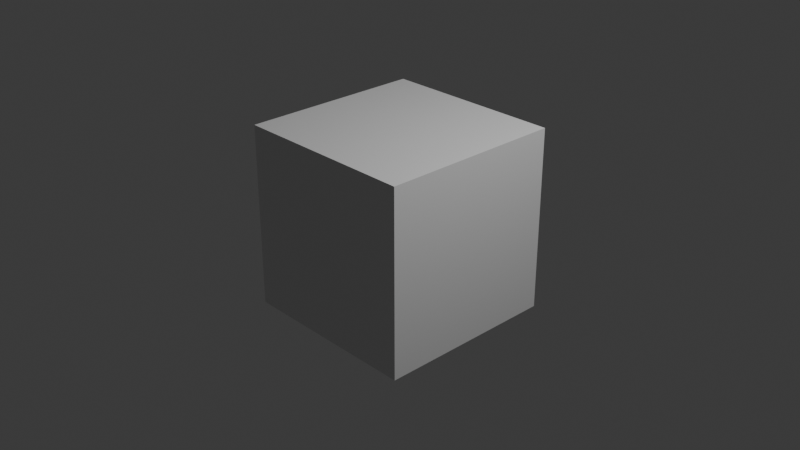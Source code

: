 # Source: tests.test_dna.test_comparing_topologies_top_old_.blend  (saved by Blender 5.2.44; exported with 4.5.12 LTS)
import bpy
from mathutils import Matrix  # noqa: F401  (used for matrix-valued properties, if any)

bpy.ops.wm.read_factory_settings(use_empty=True)
scene = bpy.context.scene
scene.name = 'Scene'

# ---- collections
col_collection = bpy.data.collections.new('Collection'); scene.collection.children.link(col_collection)
col_molecular_nodes = bpy.data.collections.new('Molecular Nodes'); scene.collection.children.link(col_molecular_nodes)

# ---- materials (node trees are filled in below, after node groups)
mat_material = bpy.data.materials.new('Material')
mat_material.alpha_threshold = 0.0
mat_material.use_backface_culling_lightprobe_volume = False
mat_material.roughness = 0.5
mat_material.line_color = (0.0, 0.0, 0.0, 1.0)

# ---- node groups
ng_mn_newoxdnaobject = bpy.data.node_groups.new('MN_NewOXDNAObject', 'GeometryNodeTree')
_s = ng_mn_newoxdnaobject.interface.new_socket(name='Geometry', in_out='OUTPUT', socket_type='NodeSocketGeometry')
_s = ng_mn_newoxdnaobject.interface.new_socket(name='Atoms', in_out='INPUT', socket_type='NodeSocketGeometry')
ng_mn_newoxdnaobject.is_modifier = True
_N = ng_mn_newoxdnaobject.nodes; _L = ng_mn_newoxdnaobject.links
n0 = _N.new('NodeGroupInput'); n0.name = 'Group Input'; n0.location = (-340, 0)
n1 = _N.new('NodeGroupOutput'); n1.name = 'Group Output'; n1.location = (200, 0)
_L.new(n0.outputs[0], n1.inputs[0])
n1.is_active_output = True

# ---- material node trees
mat_material.use_nodes = True; mat_material.node_tree.nodes.clear()
_N = mat_material.node_tree.nodes; _L = mat_material.node_tree.links
n0 = _N.new('ShaderNodeOutputMaterial'); n0.name = 'Material Output'; n0.location = (200, 100)
n1 = _N.new('ShaderNodeBsdfPrincipled'); n1.name = 'Principled BSDF'; n1.location = (-200, 100)
n1.inputs[10].default_value = 0.005
_L.new(n1.outputs[0], n0.inputs[0])
n0.is_active_output = True

# ---- world
world_world = bpy.data.worlds.new('World'); scene.world = world_world
world_world.use_nodes = True; world_world.node_tree.nodes.clear()
_N = world_world.node_tree.nodes; _L = world_world.node_tree.links
n0 = _N.new('ShaderNodeOutputWorld'); n0.name = 'World Output'; n0.location = (200, 100)
n1 = _N.new('ShaderNodeBackground'); n1.name = 'Background'; n1.location = (-200, 100)
n1.inputs[0].default_value = (0.05088, 0.05088, 0.05088, 1.0)
_L.new(n1.outputs[0], n0.inputs[0])
n0.is_active_output = True
world_world.color = (0.05088, 0.05088, 0.05088)
world_world.sun_shadow_jitter_overblur = 0.0

# ---- cameras
cam_camera = bpy.data.cameras.new('Camera')
cam_camera.clip_end = 100.0
cam_camera.ortho_scale = 7.314

# ---- lights
light_light = bpy.data.lights.new('Light', 'POINT')
light_light.energy = 1000.0
light_light.shadow_soft_size = 0.1

# ---- meshes
me_cube = bpy.data.meshes.new('Cube')
me_cube.from_pydata([(1.0, 1.0, 1.0), (1.0, 1.0, -1.0), (1.0, -1.0, 1.0), (1.0, -1.0, -1.0), (-1.0, 1.0, 1.0), (-1.0, 1.0, -1.0), (-1.0, -1.0, 1.0), (-1.0, -1.0, -1.0)], [], [(0, 4, 6, 2), (3, 2, 6, 7), (7, 6, 4, 5), (5, 1, 3, 7), (1, 0, 2, 3), (5, 4, 0, 1)])
_uv = me_cube.uv_layers.new(name='UVMap')
_uv.uv.foreach_set('vector', [0.625, 0.5, 0.875, 0.5, 0.875, 0.75, 0.625, 0.75, 0.375, 0.75, 0.625, 0.75, 0.625, 1.0, 0.375, 1.0, 0.375, 0.0, 0.625, 0.0, 0.625, 0.25, 0.375, 0.25, 0.125, 0.5, 0.375, 0.5, 0.375, 0.75, 0.125, 0.75, 0.375, 0.5, 0.625, 0.5, 0.625, 0.75, 0.375, 0.75, 0.375, 0.25, 0.625, 0.25, 0.625, 0.5, 0.375, 0.5])
me_cube.materials.append(mat_material)
me_cube.use_mirror_vertex_groups = False
me_cube.update()
me_newoxdnaobject = bpy.data.meshes.new('NewOXDNAObject')
me_newoxdnaobject.from_pydata([(-2.714, 3.479, 6.117), (-2.846, 3.693, 5.721), (-2.821, 4.006, 5.308), (-2.708, 4.345, 4.955), (-2.314, 4.629, 4.593), (-1.868, 4.614, 4.277), (-1.548, 4.522, 3.97), (-1.392, 4.394, 3.42), (-1.353, 4.165, 2.977), (-1.607, 4.055, 2.48), (-1.912, 4.219, 1.977), (-1.581, 3.01, 0.9021)], [(0, 1), (1, 2), (2, 3), (3, 4), (4, 5), (6, 7), (7, 8), (8, 9), (9, 10), (10, 11)], [])
_ca = me_newoxdnaobject.color_attributes.new('Color', 'FLOAT_COLOR', 'POINT')
_ca.data.foreach_set('color', [0.8392, 0.3569, 0.3569, 1.0, 0.8392, 0.3569, 0.3569, 1.0, 0.8392, 0.3569, 0.3569, 1.0, 0.8392, 0.3569, 0.3569, 1.0, 0.8392, 0.3569, 0.3569, 1.0, 0.8392, 0.3569, 0.3569, 1.0, 0.3569, 0.8392, 0.3569, 1.0, 0.3569, 0.8392, 0.3569, 1.0, 0.3569, 0.8392, 0.3569, 1.0, 0.3569, 0.8392, 0.3569, 1.0, 0.3569, 0.8392, 0.3569, 1.0, 0.3569, 0.8392, 0.3569, 1.0])
me_newoxdnaobject.update()

# ---- objects
ob_cube = bpy.data.objects.new('Cube', me_cube)
ob_light = bpy.data.objects.new('Light', light_light)
ob_camera = bpy.data.objects.new('Camera', cam_camera)
ob_newoxdnaobject = bpy.data.objects.new('NewOXDNAObject', me_newoxdnaobject)

# ---- transforms, parenting, visibility, modifiers, constraints
ob_cube.location = (0.0, 0.0, 0.0)
ob_cube.lock_rotations_4d = False
ob_cube.empty_display_type = 'ARROWS'
ob_cube.lineart.crease_threshold = 0.0
ob_light.location = (4.076, 1.005, 5.904)
ob_light.rotation_euler = (0.6503, 0.05522, 1.866)
ob_light.lock_rotations_4d = False
ob_light.empty_display_type = 'ARROWS'
ob_light.color = (0.0, 0.0, 0.0, 0.0)
ob_light.lineart.crease_threshold = 0.0
ob_camera.location = (7.359, -6.926, 4.958)
ob_camera.rotation_euler = (1.109, 0.0, 0.8149)
ob_camera.lock_rotations_4d = False
ob_camera.empty_display_type = 'ARROWS'
ob_camera.color = (0.0, 0.0, 0.0, 0.0)
ob_camera.display_type = 'WIRE'
ob_camera.lineart.crease_threshold = 0.0
ob_newoxdnaobject.location = (0.0, 0.0, 0.0)
_m = ob_newoxdnaobject.modifiers.new('Molecular Nodes', 'NODES')
_m.node_group = ng_mn_newoxdnaobject

# ---- collection membership
col_collection.objects.link(ob_cube)
col_collection.objects.link(ob_light)
col_collection.objects.link(ob_camera)
col_molecular_nodes.objects.link(ob_newoxdnaobject)

# ---- scene / render settings (as saved in the file)
scene.camera = ob_camera
scene.frame_start = 1; scene.frame_end = 250; scene.frame_set(1)
scene.render.engine = 'BLENDER_EEVEE_NEXT'
scene.render.bake_bias = 0.0
scene.render.bake_samples = 0
scene.render.compositor_device = 'GPU'
scene.eevee.use_volume_custom_range = False
scene.eevee.fast_gi_thickness_near = 0.1
scene.eevee.fast_gi_thickness_far = 0.0
scene.eevee.ray_tracing_options.screen_trace_thickness = 0.1
bpy.context.view_layer.update()
